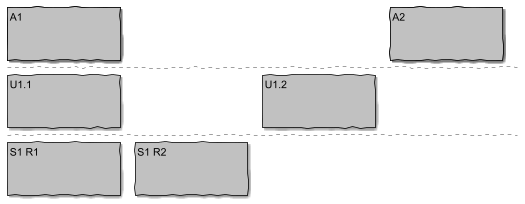

The diagram above was rendered by PlantUML. Its source (embedded in the PNG):
@startboard
!option handwritten true
scale .75
A1
+U1.1
++S1 R1
++S1 R2
+U1.2
A2
@endboard